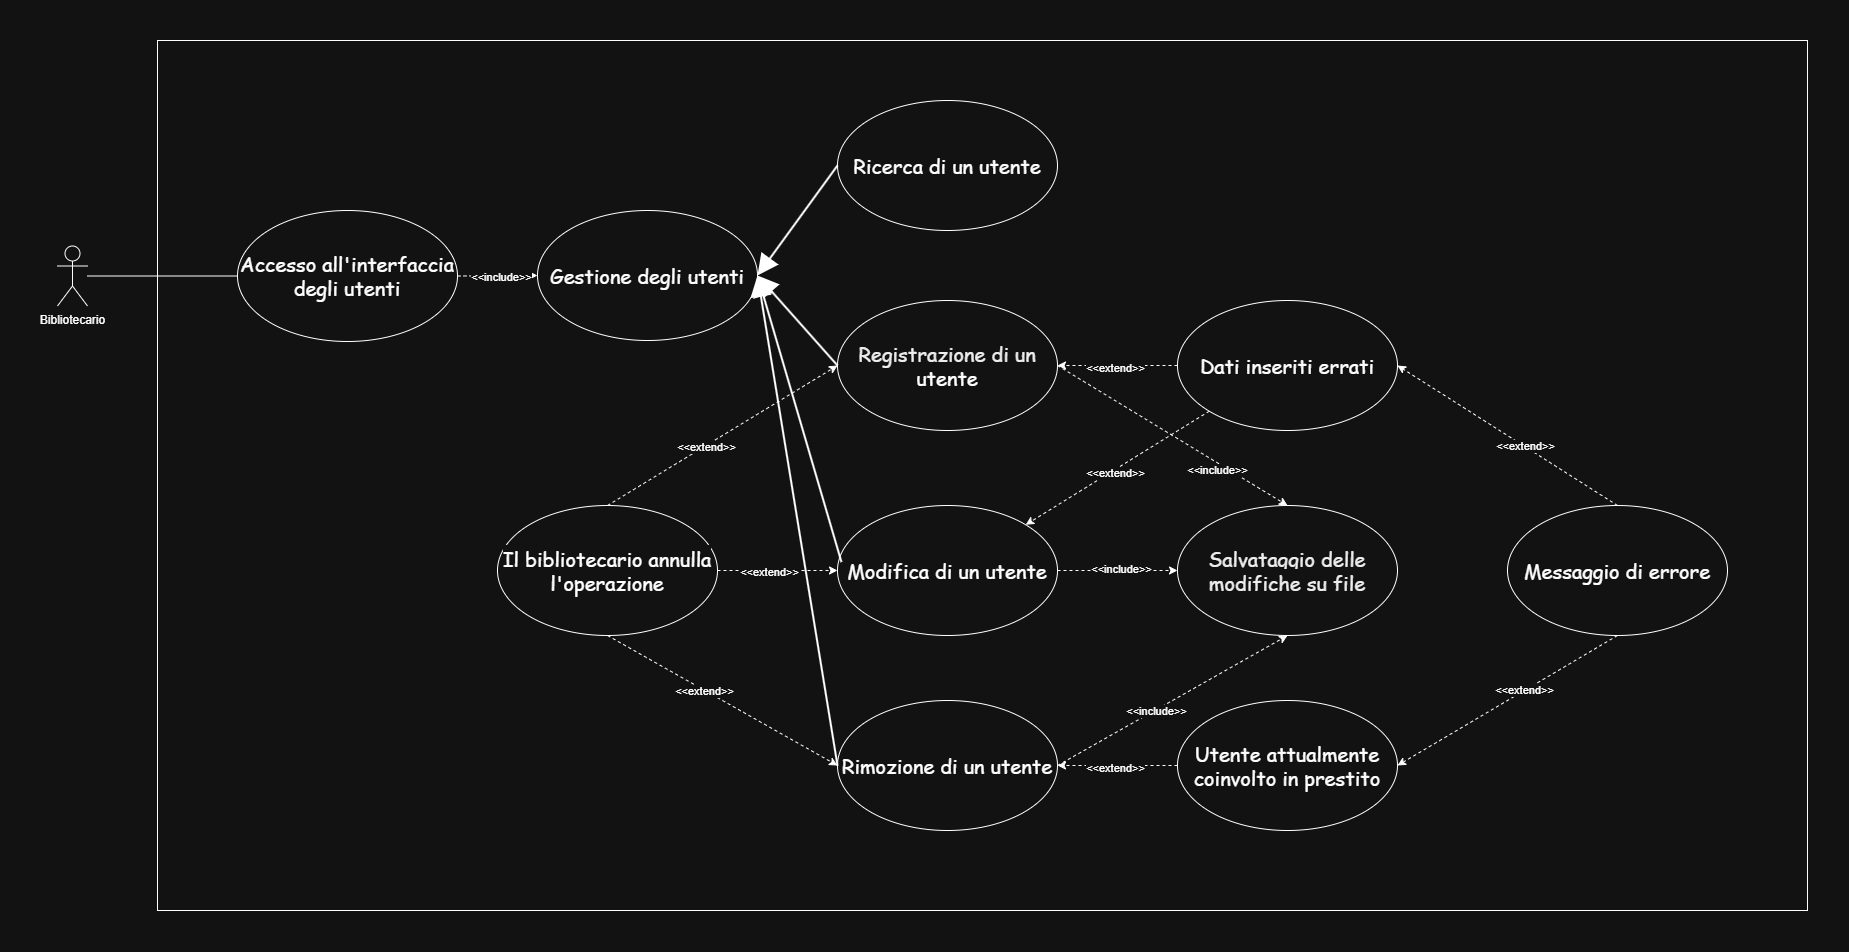

The diagram above was exported from draw.io. Its source (the exported page's mxGraphModel, read from the mxfile embedded in the PNG):
<mxGraphModel dx="2064" dy="-682" grid="1" gridSize="10" guides="1" tooltips="1" connect="1" arrows="1" fold="1" page="1" pageScale="1" pageWidth="827" pageHeight="1169" math="0" shadow="0">
  <root>
    <mxCell id="0" />
    <mxCell id="1" parent="0" />
    <mxCell id="gmiBgjVrx_NBv16V4bpH-5" connectable="0" parent="1" style="group" value="" vertex="1">
      <mxGeometry height="870" width="1750" x="1193" y="2488" as="geometry" />
    </mxCell>
    <mxCell id="gmiBgjVrx_NBv16V4bpH-1" parent="gmiBgjVrx_NBv16V4bpH-5" style="rounded=0;whiteSpace=wrap;html=1;" value="" vertex="1">
      <mxGeometry height="870" width="1650" x="100" as="geometry" />
    </mxCell>
    <mxCell id="QIa92ySwlvtp-7zHH8xM-1" edge="1" parent="gmiBgjVrx_NBv16V4bpH-5" source="QIa92ySwlvtp-7zHH8xM-2" style="edgeStyle=orthogonalEdgeStyle;rounded=0;orthogonalLoop=1;jettySize=auto;html=1;entryX=0;entryY=0.5;entryDx=0;entryDy=0;endArrow=none;endFill=0;" target="QIa92ySwlvtp-7zHH8xM-15" value="">
      <mxGeometry relative="1" as="geometry" />
    </mxCell>
    <mxCell id="QIa92ySwlvtp-7zHH8xM-2" parent="gmiBgjVrx_NBv16V4bpH-5" style="shape=umlActor;verticalLabelPosition=bottom;verticalAlign=top;html=1;outlineConnect=0;" value="Bibliotecario" vertex="1">
      <mxGeometry height="60" width="30" y="205.5" as="geometry" />
    </mxCell>
    <mxCell id="QIa92ySwlvtp-7zHH8xM-3" parent="gmiBgjVrx_NBv16V4bpH-5" style="ellipse;whiteSpace=wrap;html=1;" value="&lt;span id=&quot;docs-internal-guid-26288ce4-7fff-89c0-79f2-de25e7c2304b&quot;&gt;&lt;span style=&quot;font-size: 15pt; font-family: Comfortaa, cursive; color: rgb(0, 0, 0); font-variant-numeric: normal; font-variant-east-asian: normal; font-variant-alternates: normal; font-variant-position: normal; font-variant-emoji: normal; vertical-align: baseline; white-space-collapse: preserve; background-color: light-dark(#ffffff, var(--ge-dark-color, #121212)); --darkreader-inline-color: var(--darkreader-text-ededed, #f3f0ea); --darkreader-inline-bgcolor: light-dark(#ffffff, var(--darkreader-bg--ge-dark-color, var(--darkreader-background-121212, #0f1111)));&quot; data-darkreader-inline-color=&quot;&quot; data-darkreader-inline-bgcolor=&quot;&quot;&gt;Registrazione di un &lt;/span&gt;&lt;/span&gt;&lt;span style=&quot;font-family: Comfortaa, cursive; font-size: 20px; white-space-collapse: preserve;&quot;&gt;utente&lt;/span&gt;" vertex="1">
      <mxGeometry height="130" width="220" x="780" y="260" as="geometry" />
    </mxCell>
    <mxCell id="QIa92ySwlvtp-7zHH8xM-4" parent="gmiBgjVrx_NBv16V4bpH-5" style="ellipse;whiteSpace=wrap;html=1;" value="&lt;font face=&quot;Comfortaa, cursive&quot;&gt;&lt;span style=&quot;font-size: 20px; white-space-collapse: preserve;&quot;&gt;Modifica di un &lt;/span&gt;&lt;/font&gt;&lt;span style=&quot;font-family: Comfortaa, cursive; font-size: 20px; white-space-collapse: preserve;&quot;&gt;utente&lt;/span&gt;" vertex="1">
      <mxGeometry height="130" width="220" x="780" y="465" as="geometry" />
    </mxCell>
    <mxCell id="QIa92ySwlvtp-7zHH8xM-5" parent="gmiBgjVrx_NBv16V4bpH-5" style="ellipse;whiteSpace=wrap;html=1;" value="&lt;font face=&quot;Comfortaa, cursive&quot;&gt;&lt;span style=&quot;font-size: 20px; white-space-collapse: preserve;&quot;&gt;Rimozione di un &lt;/span&gt;&lt;/font&gt;&lt;span style=&quot;font-family: Comfortaa, cursive; font-size: 20px; white-space-collapse: preserve;&quot;&gt;utente&lt;/span&gt;" vertex="1">
      <mxGeometry height="130" width="220" x="780" y="660" as="geometry" />
    </mxCell>
    <mxCell id="QIa92ySwlvtp-7zHH8xM-6" parent="gmiBgjVrx_NBv16V4bpH-5" style="ellipse;whiteSpace=wrap;html=1;" value="&lt;font face=&quot;Comfortaa, cursive&quot;&gt;&lt;span style=&quot;font-size: 20px; white-space-collapse: preserve;&quot;&gt;Gestione degli utenti&lt;/span&gt;&lt;/font&gt;" vertex="1">
      <mxGeometry height="130" width="220" x="480" y="170" as="geometry" />
    </mxCell>
    <mxCell id="QIa92ySwlvtp-7zHH8xM-7" parent="gmiBgjVrx_NBv16V4bpH-5" style="ellipse;whiteSpace=wrap;html=1;" value="&lt;span id=&quot;docs-internal-guid-26288ce4-7fff-89c0-79f2-de25e7c2304b&quot;&gt;&lt;span style=&quot;font-size: 15pt; font-family: Comfortaa, cursive; color: rgb(0, 0, 0); font-variant-numeric: normal; font-variant-east-asian: normal; font-variant-alternates: normal; font-variant-position: normal; font-variant-emoji: normal; vertical-align: baseline; white-space-collapse: preserve; background-color: light-dark(#ffffff, var(--ge-dark-color, #121212)); --darkreader-inline-color: var(--darkreader-text-ededed, #f3f0ea); --darkreader-inline-bgcolor: light-dark(#ffffff, var(--darkreader-bg--ge-dark-color, var(--darkreader-background-121212, #0f1111)));&quot; data-darkreader-inline-color=&quot;&quot; data-darkreader-inline-bgcolor=&quot;&quot;&gt;Salvataggio delle modifiche su file&lt;/span&gt;&lt;/span&gt;" vertex="1">
      <mxGeometry height="130" width="220" x="1120" y="465" as="geometry" />
    </mxCell>
    <mxCell id="QIa92ySwlvtp-7zHH8xM-8" edge="1" parent="gmiBgjVrx_NBv16V4bpH-5" source="QIa92ySwlvtp-7zHH8xM-3" style="endArrow=classic;html=1;rounded=0;exitX=1;exitY=0.5;exitDx=0;exitDy=0;entryX=0.5;entryY=0;entryDx=0;entryDy=0;dashed=1;" target="QIa92ySwlvtp-7zHH8xM-7" value="">
      <mxGeometry height="50" relative="1" width="50" as="geometry">
        <mxPoint x="970" y="660" as="sourcePoint" />
        <mxPoint x="1020" y="610" as="targetPoint" />
      </mxGeometry>
    </mxCell>
    <mxCell id="QIa92ySwlvtp-7zHH8xM-9" connectable="0" parent="QIa92ySwlvtp-7zHH8xM-8" style="edgeLabel;html=1;align=center;verticalAlign=middle;resizable=0;points=[];" value="&amp;lt;&amp;lt;include&amp;gt;&amp;gt;" vertex="1">
      <mxGeometry relative="1" x="-0.0658" as="geometry">
        <mxPoint x="52" y="39" as="offset" />
      </mxGeometry>
    </mxCell>
    <mxCell id="QIa92ySwlvtp-7zHH8xM-10" edge="1" parent="gmiBgjVrx_NBv16V4bpH-5" source="QIa92ySwlvtp-7zHH8xM-5" style="endArrow=classic;html=1;rounded=0;exitX=1;exitY=0.5;exitDx=0;exitDy=0;entryX=0.5;entryY=1;entryDx=0;entryDy=0;dashed=1;" target="QIa92ySwlvtp-7zHH8xM-7" value="">
      <mxGeometry height="50" relative="1" width="50" as="geometry">
        <mxPoint x="1190" y="790" as="sourcePoint" />
        <mxPoint x="1310" y="995" as="targetPoint" />
      </mxGeometry>
    </mxCell>
    <mxCell id="QIa92ySwlvtp-7zHH8xM-11" connectable="0" parent="QIa92ySwlvtp-7zHH8xM-10" style="edgeLabel;html=1;align=center;verticalAlign=middle;resizable=0;points=[];" value="&amp;lt;&amp;lt;include&amp;gt;&amp;gt;" vertex="1">
      <mxGeometry relative="1" x="-0.1439" y="-1" as="geometry">
        <mxPoint as="offset" />
      </mxGeometry>
    </mxCell>
    <mxCell id="QIa92ySwlvtp-7zHH8xM-12" edge="1" parent="gmiBgjVrx_NBv16V4bpH-5" source="QIa92ySwlvtp-7zHH8xM-4" style="endArrow=classic;html=1;rounded=0;exitX=1;exitY=0.5;exitDx=0;exitDy=0;dashed=1;" value="">
      <mxGeometry height="50" relative="1" width="50" as="geometry">
        <mxPoint x="1170" y="700" as="sourcePoint" />
        <mxPoint x="1120" y="530" as="targetPoint" />
      </mxGeometry>
    </mxCell>
    <mxCell id="QIa92ySwlvtp-7zHH8xM-13" connectable="0" parent="QIa92ySwlvtp-7zHH8xM-12" style="edgeLabel;html=1;align=center;verticalAlign=middle;resizable=0;points=[];" value="&amp;lt;&amp;lt;include&amp;gt;&amp;gt;" vertex="1">
      <mxGeometry relative="1" x="0.0441" y="2" as="geometry">
        <mxPoint as="offset" />
      </mxGeometry>
    </mxCell>
    <mxCell id="QIa92ySwlvtp-7zHH8xM-14" parent="gmiBgjVrx_NBv16V4bpH-5" style="ellipse;whiteSpace=wrap;html=1;" value="&lt;font face=&quot;Comfortaa, cursive&quot;&gt;&lt;span style=&quot;font-size: 20px; white-space-collapse: preserve;&quot;&gt;Ricerca di un utente&lt;/span&gt;&lt;/font&gt;" vertex="1">
      <mxGeometry height="130" width="220" x="780" y="60" as="geometry" />
    </mxCell>
    <mxCell id="QIa92ySwlvtp-7zHH8xM-15" parent="gmiBgjVrx_NBv16V4bpH-5" style="ellipse;whiteSpace=wrap;html=1;" value="&lt;font face=&quot;Comfortaa, cursive&quot;&gt;&lt;span style=&quot;font-size: 20px; white-space-collapse: preserve;&quot;&gt;Accesso all'interfaccia degli utenti&lt;/span&gt;&lt;/font&gt;" vertex="1">
      <mxGeometry height="131" width="220" x="180" y="170" as="geometry" />
    </mxCell>
    <mxCell id="QIa92ySwlvtp-7zHH8xM-16" edge="1" parent="gmiBgjVrx_NBv16V4bpH-5" source="QIa92ySwlvtp-7zHH8xM-15" style="endArrow=classic;html=1;rounded=0;exitX=1;exitY=0.5;exitDx=0;exitDy=0;entryX=0;entryY=0.5;entryDx=0;entryDy=0;endFill=1;dashed=1;" target="QIa92ySwlvtp-7zHH8xM-6" value="">
      <mxGeometry height="50" relative="1" width="50" as="geometry">
        <mxPoint x="450" y="281" as="sourcePoint" />
        <mxPoint x="500" y="231" as="targetPoint" />
      </mxGeometry>
    </mxCell>
    <mxCell id="QIa92ySwlvtp-7zHH8xM-17" connectable="0" parent="QIa92ySwlvtp-7zHH8xM-16" style="edgeLabel;html=1;align=center;verticalAlign=middle;resizable=0;points=[];" value="&amp;lt;&amp;lt;include&amp;gt;&amp;gt;" vertex="1">
      <mxGeometry relative="1" x="0.0556" y="-1" as="geometry">
        <mxPoint as="offset" />
      </mxGeometry>
    </mxCell>
    <mxCell id="QIa92ySwlvtp-7zHH8xM-18" edge="1" parent="gmiBgjVrx_NBv16V4bpH-5" source="QIa92ySwlvtp-7zHH8xM-14" style="endArrow=block;endSize=16;endFill=1;html=1;rounded=0;exitX=0;exitY=0.5;exitDx=0;exitDy=0;fontFamily=Verdana;fontSize=13;labelBackgroundColor=none;textShadow=0;fillColor=#d5e8d4;strokeColor=light-dark(#E8D92C,#FFFFFF);strokeWidth=2;entryX=1;entryY=0.5;entryDx=0;entryDy=0;" target="QIa92ySwlvtp-7zHH8xM-6" value="">
      <mxGeometry relative="1" width="160" as="geometry">
        <mxPoint x="690" y="86" as="sourcePoint" />
        <mxPoint x="690" y="-109" as="targetPoint" />
      </mxGeometry>
    </mxCell>
    <mxCell id="QIa92ySwlvtp-7zHH8xM-19" edge="1" parent="gmiBgjVrx_NBv16V4bpH-5" source="QIa92ySwlvtp-7zHH8xM-3" style="endArrow=block;endSize=16;endFill=1;html=1;rounded=0;exitX=0;exitY=0.5;exitDx=0;exitDy=0;fontFamily=Verdana;fontSize=13;labelBackgroundColor=none;textShadow=0;fillColor=#d5e8d4;strokeColor=light-dark(#E8D92C,#FFFFFF);strokeWidth=2;entryX=1;entryY=0.5;entryDx=0;entryDy=0;" target="QIa92ySwlvtp-7zHH8xM-6" value="">
      <mxGeometry relative="1" width="160" as="geometry">
        <mxPoint x="700" y="721" as="sourcePoint" />
        <mxPoint x="610" y="1021" as="targetPoint" />
      </mxGeometry>
    </mxCell>
    <mxCell id="QIa92ySwlvtp-7zHH8xM-20" edge="1" parent="gmiBgjVrx_NBv16V4bpH-5" source="QIa92ySwlvtp-7zHH8xM-4" style="endArrow=block;endSize=16;endFill=1;html=1;rounded=0;exitX=0.018;exitY=0.435;exitDx=0;exitDy=0;fontFamily=Verdana;fontSize=13;labelBackgroundColor=none;textShadow=0;fillColor=#d5e8d4;strokeColor=light-dark(#E8D92C,#FFFFFF);strokeWidth=2;entryX=1;entryY=0.5;entryDx=0;entryDy=0;exitPerimeter=0;" target="QIa92ySwlvtp-7zHH8xM-6" value="">
      <mxGeometry relative="1" width="160" as="geometry">
        <mxPoint x="770" y="391" as="sourcePoint" />
        <mxPoint x="680" y="691" as="targetPoint" />
      </mxGeometry>
    </mxCell>
    <mxCell id="QIa92ySwlvtp-7zHH8xM-21" edge="1" parent="gmiBgjVrx_NBv16V4bpH-5" source="QIa92ySwlvtp-7zHH8xM-5" style="endArrow=block;endSize=16;endFill=1;html=1;rounded=0;exitX=0;exitY=0.5;exitDx=0;exitDy=0;fontFamily=Verdana;fontSize=13;labelBackgroundColor=none;textShadow=0;fillColor=#d5e8d4;strokeColor=light-dark(#E8D92C,#FFFFFF);strokeWidth=2;entryX=1;entryY=0.5;entryDx=0;entryDy=0;" target="QIa92ySwlvtp-7zHH8xM-6" value="">
      <mxGeometry relative="1" width="160" as="geometry">
        <mxPoint x="830" y="411" as="sourcePoint" />
        <mxPoint x="740" y="711" as="targetPoint" />
      </mxGeometry>
    </mxCell>
    <mxCell id="KBQNsD3HZ4OceS0pmL-_-1" parent="gmiBgjVrx_NBv16V4bpH-5" style="ellipse;whiteSpace=wrap;html=1;" value="&lt;font face=&quot;Comfortaa, cursive&quot;&gt;&lt;span style=&quot;font-size: 20px; white-space-collapse: preserve;&quot;&gt;Dati inseriti errati&lt;/span&gt;&lt;/font&gt;" vertex="1">
      <mxGeometry height="130" width="220" x="1120" y="260" as="geometry" />
    </mxCell>
    <mxCell id="KBQNsD3HZ4OceS0pmL-_-2" edge="1" parent="gmiBgjVrx_NBv16V4bpH-5" source="KBQNsD3HZ4OceS0pmL-_-1" style="endArrow=classic;html=1;rounded=0;exitX=0;exitY=0.5;exitDx=0;exitDy=0;dashed=1;entryX=1;entryY=0.5;entryDx=0;entryDy=0;" target="QIa92ySwlvtp-7zHH8xM-3" value="">
      <mxGeometry height="50" relative="1" width="50" as="geometry">
        <mxPoint x="1080" y="270" as="sourcePoint" />
        <mxPoint x="1200" y="270" as="targetPoint" />
      </mxGeometry>
    </mxCell>
    <mxCell id="KBQNsD3HZ4OceS0pmL-_-3" connectable="0" parent="KBQNsD3HZ4OceS0pmL-_-2" style="edgeLabel;html=1;align=center;verticalAlign=middle;resizable=0;points=[];" value="&amp;lt;&amp;lt;extend&amp;gt;&amp;gt;" vertex="1">
      <mxGeometry relative="1" x="0.0441" y="2" as="geometry">
        <mxPoint as="offset" />
      </mxGeometry>
    </mxCell>
    <mxCell id="KBQNsD3HZ4OceS0pmL-_-5" edge="1" parent="gmiBgjVrx_NBv16V4bpH-5" source="KBQNsD3HZ4OceS0pmL-_-1" style="endArrow=classic;html=1;rounded=0;exitX=0;exitY=1;exitDx=0;exitDy=0;dashed=1;entryX=1;entryY=0;entryDx=0;entryDy=0;" target="QIa92ySwlvtp-7zHH8xM-4" value="">
      <mxGeometry height="50" relative="1" width="50" as="geometry">
        <mxPoint x="1210" y="470" as="sourcePoint" />
        <mxPoint x="1090" y="480" as="targetPoint" />
      </mxGeometry>
    </mxCell>
    <mxCell id="KBQNsD3HZ4OceS0pmL-_-6" connectable="0" parent="KBQNsD3HZ4OceS0pmL-_-5" style="edgeLabel;html=1;align=center;verticalAlign=middle;resizable=0;points=[];" value="&amp;lt;&amp;lt;extend&amp;gt;&amp;gt;" vertex="1">
      <mxGeometry relative="1" x="0.0441" y="2" as="geometry">
        <mxPoint as="offset" />
      </mxGeometry>
    </mxCell>
    <mxCell id="LYm0mwz82ecdSjf9XR95-1" parent="gmiBgjVrx_NBv16V4bpH-5" style="ellipse;whiteSpace=wrap;html=1;" value="&lt;font face=&quot;Comfortaa, cursive&quot;&gt;&lt;span style=&quot;font-size: 20px; white-space-collapse: preserve;&quot;&gt;Messaggio di errore&lt;/span&gt;&lt;/font&gt;" vertex="1">
      <mxGeometry height="130" width="220" x="1450" y="465" as="geometry" />
    </mxCell>
    <mxCell id="LYm0mwz82ecdSjf9XR95-2" edge="1" parent="gmiBgjVrx_NBv16V4bpH-5" source="LYm0mwz82ecdSjf9XR95-1" style="endArrow=classic;html=1;rounded=0;exitX=0.5;exitY=0;exitDx=0;exitDy=0;dashed=1;entryX=1;entryY=0.5;entryDx=0;entryDy=0;" target="KBQNsD3HZ4OceS0pmL-_-1" value="">
      <mxGeometry height="50" relative="1" width="50" as="geometry">
        <mxPoint x="1560" y="460" as="sourcePoint" />
        <mxPoint x="1050" y="230" as="targetPoint" />
      </mxGeometry>
    </mxCell>
    <mxCell id="LYm0mwz82ecdSjf9XR95-3" connectable="0" parent="LYm0mwz82ecdSjf9XR95-2" style="edgeLabel;html=1;align=center;verticalAlign=middle;resizable=0;points=[];" value="&amp;lt;&amp;lt;extend&amp;gt;&amp;gt;" vertex="1">
      <mxGeometry relative="1" x="-0.1544" y="-1" as="geometry">
        <mxPoint as="offset" />
      </mxGeometry>
    </mxCell>
    <mxCell id="EMoZlLUMHHX1XaE7Kkhv-1" parent="gmiBgjVrx_NBv16V4bpH-5" style="ellipse;whiteSpace=wrap;html=1;" value="&lt;span style=&quot;font-family: Comfortaa, cursive; font-size: 20px; white-space-collapse: preserve;&quot;&gt;Utente attualmente coinvolto in prestito&lt;/span&gt;" vertex="1">
      <mxGeometry height="130" width="220" x="1120" y="660" as="geometry" />
    </mxCell>
    <mxCell id="EMoZlLUMHHX1XaE7Kkhv-2" edge="1" parent="gmiBgjVrx_NBv16V4bpH-5" source="EMoZlLUMHHX1XaE7Kkhv-1" style="endArrow=classic;html=1;rounded=0;exitX=0;exitY=0.5;exitDx=0;exitDy=0;dashed=1;entryX=1;entryY=0.5;entryDx=0;entryDy=0;" target="QIa92ySwlvtp-7zHH8xM-5" value="">
      <mxGeometry height="50" relative="1" width="50" as="geometry">
        <mxPoint x="1234" y="870" as="sourcePoint" />
        <mxPoint x="1050" y="983" as="targetPoint" />
      </mxGeometry>
    </mxCell>
    <mxCell id="EMoZlLUMHHX1XaE7Kkhv-3" connectable="0" parent="EMoZlLUMHHX1XaE7Kkhv-2" style="edgeLabel;html=1;align=center;verticalAlign=middle;resizable=0;points=[];" value="&amp;lt;&amp;lt;extend&amp;gt;&amp;gt;" vertex="1">
      <mxGeometry relative="1" x="0.0441" y="2" as="geometry">
        <mxPoint as="offset" />
      </mxGeometry>
    </mxCell>
    <mxCell id="PHTvp_ktMik3ZTelmpcy-2" edge="1" parent="gmiBgjVrx_NBv16V4bpH-5" source="LYm0mwz82ecdSjf9XR95-1" style="endArrow=classic;html=1;rounded=0;exitX=0.5;exitY=1;exitDx=0;exitDy=0;dashed=1;entryX=1;entryY=0.5;entryDx=0;entryDy=0;" target="EMoZlLUMHHX1XaE7Kkhv-1" value="">
      <mxGeometry height="50" relative="1" width="50" as="geometry">
        <mxPoint x="1760" y="840" as="sourcePoint" />
        <mxPoint x="1540" y="700" as="targetPoint" />
      </mxGeometry>
    </mxCell>
    <mxCell id="PHTvp_ktMik3ZTelmpcy-3" connectable="0" parent="PHTvp_ktMik3ZTelmpcy-2" style="edgeLabel;html=1;align=center;verticalAlign=middle;resizable=0;points=[];" value="&amp;lt;&amp;lt;extend&amp;gt;&amp;gt;" vertex="1">
      <mxGeometry relative="1" x="-0.1544" y="-1" as="geometry">
        <mxPoint as="offset" />
      </mxGeometry>
    </mxCell>
    <mxCell id="K2Pro37HpZFTnbLHmvWs-1" parent="gmiBgjVrx_NBv16V4bpH-5" style="ellipse;whiteSpace=wrap;html=1;fontColor=default;" value="&lt;font face=&quot;Comfortaa, cursive&quot;&gt;&lt;span style=&quot;font-size: 20px; white-space-collapse: preserve; background-color: light-dark(#ffffff, var(--ge-dark-color, #121212));&quot;&gt;Il bibliotecario annulla&lt;/span&gt;&lt;/font&gt;&lt;div&gt;&lt;font face=&quot;Comfortaa, cursive&quot;&gt;&lt;span style=&quot;font-size: 20px; white-space-collapse: preserve; background-color: light-dark(#ffffff, var(--ge-dark-color, #121212));&quot;&gt;l'operazione&lt;/span&gt;&lt;/font&gt;&lt;/div&gt;" vertex="1">
      <mxGeometry height="130" width="220" x="440" y="465" as="geometry" />
    </mxCell>
    <mxCell id="K2Pro37HpZFTnbLHmvWs-2" edge="1" parent="gmiBgjVrx_NBv16V4bpH-5" source="K2Pro37HpZFTnbLHmvWs-1" style="endArrow=classic;html=1;rounded=0;exitX=0.5;exitY=1;exitDx=0;exitDy=0;dashed=1;entryX=0;entryY=0.5;entryDx=0;entryDy=0;" target="QIa92ySwlvtp-7zHH8xM-5" value="">
      <mxGeometry height="50" relative="1" width="50" as="geometry">
        <mxPoint x="440" y="870" as="sourcePoint" />
        <mxPoint x="660" y="740" as="targetPoint" />
      </mxGeometry>
    </mxCell>
    <mxCell id="K2Pro37HpZFTnbLHmvWs-3" connectable="0" parent="K2Pro37HpZFTnbLHmvWs-2" style="edgeLabel;html=1;align=center;verticalAlign=middle;resizable=0;points=[];" value="&amp;lt;&amp;lt;extend&amp;gt;&amp;gt;" vertex="1">
      <mxGeometry relative="1" x="-0.1544" y="-1" as="geometry">
        <mxPoint as="offset" />
      </mxGeometry>
    </mxCell>
    <mxCell id="K2Pro37HpZFTnbLHmvWs-4" edge="1" parent="gmiBgjVrx_NBv16V4bpH-5" source="K2Pro37HpZFTnbLHmvWs-1" style="endArrow=classic;html=1;rounded=0;exitX=1;exitY=0.5;exitDx=0;exitDy=0;dashed=1;entryX=0;entryY=0.5;entryDx=0;entryDy=0;" target="QIa92ySwlvtp-7zHH8xM-4" value="">
      <mxGeometry height="50" relative="1" width="50" as="geometry">
        <mxPoint x="660" y="720" as="sourcePoint" />
        <mxPoint x="880" y="590" as="targetPoint" />
      </mxGeometry>
    </mxCell>
    <mxCell id="K2Pro37HpZFTnbLHmvWs-5" connectable="0" parent="K2Pro37HpZFTnbLHmvWs-4" style="edgeLabel;html=1;align=center;verticalAlign=middle;resizable=0;points=[];" value="&amp;lt;&amp;lt;extend&amp;gt;&amp;gt;" vertex="1">
      <mxGeometry relative="1" x="-0.1544" y="-1" as="geometry">
        <mxPoint as="offset" />
      </mxGeometry>
    </mxCell>
    <mxCell id="K2Pro37HpZFTnbLHmvWs-6" edge="1" parent="gmiBgjVrx_NBv16V4bpH-5" source="K2Pro37HpZFTnbLHmvWs-1" style="endArrow=classic;html=1;rounded=0;exitX=0.5;exitY=0;exitDx=0;exitDy=0;dashed=1;entryX=0;entryY=0.5;entryDx=0;entryDy=0;" target="QIa92ySwlvtp-7zHH8xM-3" value="">
      <mxGeometry height="50" relative="1" width="50" as="geometry">
        <mxPoint x="640" y="560" as="sourcePoint" />
        <mxPoint x="860" y="430" as="targetPoint" />
      </mxGeometry>
    </mxCell>
    <mxCell id="K2Pro37HpZFTnbLHmvWs-7" connectable="0" parent="K2Pro37HpZFTnbLHmvWs-6" style="edgeLabel;html=1;align=center;verticalAlign=middle;resizable=0;points=[];" value="&amp;lt;&amp;lt;extend&amp;gt;&amp;gt;" vertex="1">
      <mxGeometry relative="1" x="-0.1544" y="-1" as="geometry">
        <mxPoint as="offset" />
      </mxGeometry>
    </mxCell>
  </root>
</mxGraphModel>